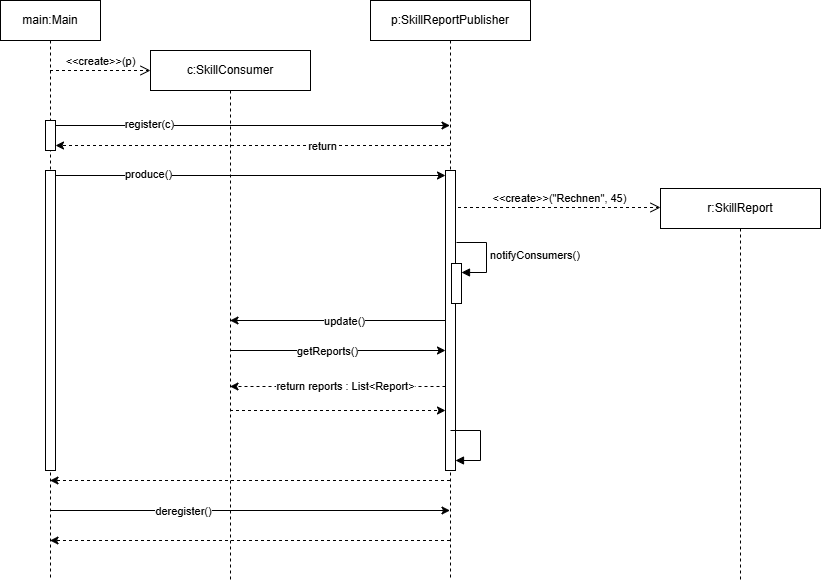

The diagram above was exported from draw.io. Its source (the exported page's mxGraphModel, read from the mxfile embedded in the PNG):
<mxGraphModel dx="1426" dy="751" grid="1" gridSize="10" guides="1" tooltips="1" connect="1" arrows="1" fold="1" page="1" pageScale="1" pageWidth="827" pageHeight="1169" math="0" shadow="0">
  <root>
    <mxCell id="0" />
    <mxCell id="1" parent="0" />
    <mxCell id="MFgzPsDWPWxOsZrCwrh--1" parent="1" style="shape=umlLifeline;perimeter=lifelinePerimeter;whiteSpace=wrap;html=1;container=1;dropTarget=0;collapsible=0;recursiveResize=0;outlineConnect=0;portConstraint=eastwest;newEdgeStyle={&quot;curved&quot;:0,&quot;rounded&quot;:0};" value="main:Main" vertex="1">
      <mxGeometry height="580" width="100" x="70" y="60" as="geometry" />
    </mxCell>
    <mxCell id="MFgzPsDWPWxOsZrCwrh--6" parent="MFgzPsDWPWxOsZrCwrh--1" style="html=1;points=[[0,0,0,0,5],[0,1,0,0,-5],[1,0,0,0,5],[1,1,0,0,-5]];perimeter=orthogonalPerimeter;outlineConnect=0;targetShapes=umlLifeline;portConstraint=eastwest;newEdgeStyle={&quot;curved&quot;:0,&quot;rounded&quot;:0};" value="" vertex="1">
      <mxGeometry height="30" width="10" x="45" y="120" as="geometry" />
    </mxCell>
    <mxCell id="MFgzPsDWPWxOsZrCwrh--13" parent="MFgzPsDWPWxOsZrCwrh--1" style="html=1;points=[[0,0,0,0,5],[0,1,0,0,-5],[1,0,0,0,5],[1,1,0,0,-5]];perimeter=orthogonalPerimeter;outlineConnect=0;targetShapes=umlLifeline;portConstraint=eastwest;newEdgeStyle={&quot;curved&quot;:0,&quot;rounded&quot;:0};" value="" vertex="1">
      <mxGeometry height="300" width="10" x="45" y="170" as="geometry" />
    </mxCell>
    <mxCell id="MFgzPsDWPWxOsZrCwrh--2" parent="1" style="shape=umlLifeline;perimeter=lifelinePerimeter;whiteSpace=wrap;html=1;container=1;dropTarget=0;collapsible=0;recursiveResize=0;outlineConnect=0;portConstraint=eastwest;newEdgeStyle={&quot;curved&quot;:0,&quot;rounded&quot;:0};" value="p:SkillReportPublisher" vertex="1">
      <mxGeometry height="580" width="160" x="440" y="60" as="geometry" />
    </mxCell>
    <mxCell id="MFgzPsDWPWxOsZrCwrh--18" parent="MFgzPsDWPWxOsZrCwrh--2" style="html=1;points=[[0,0,0,0,5],[0,1,0,0,-5],[1,0,0,0,5],[1,1,0,0,-5]];perimeter=orthogonalPerimeter;outlineConnect=0;targetShapes=umlLifeline;portConstraint=eastwest;newEdgeStyle={&quot;curved&quot;:0,&quot;rounded&quot;:0};" value="" vertex="1">
      <mxGeometry height="300" width="10" x="75" y="170" as="geometry" />
    </mxCell>
    <mxCell id="MFgzPsDWPWxOsZrCwrh--28" parent="MFgzPsDWPWxOsZrCwrh--2" style="html=1;points=[[0,0,0,0,5],[0,1,0,0,-5],[1,0,0,0,5],[1,1,0,0,-5]];perimeter=orthogonalPerimeter;outlineConnect=0;targetShapes=umlLifeline;portConstraint=eastwest;newEdgeStyle={&quot;curved&quot;:0,&quot;rounded&quot;:0};" value="" vertex="1">
      <mxGeometry height="40" width="10" x="81" y="263" as="geometry" />
    </mxCell>
    <mxCell id="MFgzPsDWPWxOsZrCwrh--29" edge="1" parent="MFgzPsDWPWxOsZrCwrh--2" style="html=1;align=left;spacingLeft=2;endArrow=block;rounded=0;edgeStyle=orthogonalEdgeStyle;curved=0;rounded=0;" target="MFgzPsDWPWxOsZrCwrh--28" value="notifyConsumers()">
      <mxGeometry relative="1" as="geometry">
        <Array as="points">
          <mxPoint x="116" y="272" />
        </Array>
        <mxPoint x="86" y="242" as="sourcePoint" />
      </mxGeometry>
    </mxCell>
    <mxCell id="MFgzPsDWPWxOsZrCwrh--3" parent="1" style="shape=umlLifeline;perimeter=lifelinePerimeter;whiteSpace=wrap;html=1;container=1;dropTarget=0;collapsible=0;recursiveResize=0;outlineConnect=0;portConstraint=eastwest;newEdgeStyle={&quot;curved&quot;:0,&quot;rounded&quot;:0};" value="c:SkillConsumer" vertex="1">
      <mxGeometry height="530" width="160" x="220" y="110" as="geometry" />
    </mxCell>
    <mxCell id="MFgzPsDWPWxOsZrCwrh--4" parent="1" style="shape=umlLifeline;perimeter=lifelinePerimeter;whiteSpace=wrap;html=1;container=1;dropTarget=0;collapsible=0;recursiveResize=0;outlineConnect=0;portConstraint=eastwest;newEdgeStyle={&quot;curved&quot;:0,&quot;rounded&quot;:0};" value="r:SkillReport" vertex="1">
      <mxGeometry height="392" width="160" x="730" y="248" as="geometry" />
    </mxCell>
    <mxCell id="MFgzPsDWPWxOsZrCwrh--5" edge="1" parent="1" source="MFgzPsDWPWxOsZrCwrh--1" style="endArrow=open;startArrow=none;endFill=0;startFill=0;endSize=8;html=1;verticalAlign=bottom;dashed=1;labelBackgroundColor=none;rounded=0;" value="&amp;lt;&amp;lt;create&amp;gt;&amp;gt;(p)">
      <mxGeometry relative="1" width="160" as="geometry">
        <mxPoint x="129.5" y="130" as="sourcePoint" />
        <mxPoint x="220" y="130" as="targetPoint" />
      </mxGeometry>
    </mxCell>
    <mxCell id="MFgzPsDWPWxOsZrCwrh--8" edge="1" parent="1" source="MFgzPsDWPWxOsZrCwrh--6" style="endArrow=classic;html=1;rounded=0;exitX=1;exitY=0;exitDx=0;exitDy=5;exitPerimeter=0;" target="MFgzPsDWPWxOsZrCwrh--2" value="">
      <mxGeometry height="50" relative="1" width="50" as="geometry">
        <mxPoint x="200" y="240" as="sourcePoint" />
        <mxPoint x="250" y="190" as="targetPoint" />
      </mxGeometry>
    </mxCell>
    <mxCell id="MFgzPsDWPWxOsZrCwrh--9" connectable="0" parent="MFgzPsDWPWxOsZrCwrh--8" style="edgeLabel;html=1;align=center;verticalAlign=middle;resizable=0;points=[];" value="register(c)" vertex="1">
      <mxGeometry relative="1" x="-0.5285" y="2" as="geometry">
        <mxPoint as="offset" />
      </mxGeometry>
    </mxCell>
    <mxCell id="MFgzPsDWPWxOsZrCwrh--11" edge="1" parent="1" source="MFgzPsDWPWxOsZrCwrh--2" style="endArrow=classic;html=1;rounded=0;entryX=1;entryY=1;entryDx=0;entryDy=-5;entryPerimeter=0;dashed=1;" target="MFgzPsDWPWxOsZrCwrh--6" value="">
      <mxGeometry height="50" relative="1" width="50" as="geometry">
        <mxPoint x="170" y="310" as="sourcePoint" />
        <mxPoint x="220" y="260" as="targetPoint" />
      </mxGeometry>
    </mxCell>
    <mxCell id="MFgzPsDWPWxOsZrCwrh--12" connectable="0" parent="MFgzPsDWPWxOsZrCwrh--11" style="edgeLabel;html=1;align=center;verticalAlign=middle;resizable=0;points=[];" value="return" vertex="1">
      <mxGeometry relative="1" x="-0.3485" as="geometry">
        <mxPoint x="1" as="offset" />
      </mxGeometry>
    </mxCell>
    <mxCell id="MFgzPsDWPWxOsZrCwrh--21" edge="1" parent="1" source="MFgzPsDWPWxOsZrCwrh--13" style="endArrow=classic;html=1;rounded=0;exitX=1;exitY=0;exitDx=0;exitDy=5;exitPerimeter=0;entryX=0;entryY=0;entryDx=0;entryDy=5;entryPerimeter=0;" target="MFgzPsDWPWxOsZrCwrh--18" value="">
      <mxGeometry height="50" relative="1" width="50" as="geometry">
        <mxPoint x="400" y="180" as="sourcePoint" />
        <mxPoint x="390" y="330" as="targetPoint" />
      </mxGeometry>
    </mxCell>
    <mxCell id="MFgzPsDWPWxOsZrCwrh--22" connectable="0" parent="MFgzPsDWPWxOsZrCwrh--21" style="edgeLabel;html=1;align=center;verticalAlign=middle;resizable=0;points=[];" value="produce()" vertex="1">
      <mxGeometry relative="1" x="-0.5285" y="2" as="geometry">
        <mxPoint as="offset" />
      </mxGeometry>
    </mxCell>
    <mxCell id="MFgzPsDWPWxOsZrCwrh--25" edge="1" parent="1" style="endArrow=open;startArrow=none;endFill=0;startFill=0;endSize=8;html=1;verticalAlign=bottom;dashed=1;labelBackgroundColor=none;rounded=0;" value="&amp;lt;&amp;lt;create&amp;gt;&amp;gt;(&quot;Rechnen&quot;, 45)">
      <mxGeometry relative="1" width="160" as="geometry">
        <mxPoint x="527.5" y="267" as="sourcePoint" />
        <mxPoint x="730" y="267" as="targetPoint" />
      </mxGeometry>
    </mxCell>
    <mxCell id="MFgzPsDWPWxOsZrCwrh--31" edge="1" parent="1" source="MFgzPsDWPWxOsZrCwrh--18" style="endArrow=classic;html=1;rounded=0;" target="MFgzPsDWPWxOsZrCwrh--3" value="">
      <mxGeometry height="50" relative="1" width="50" as="geometry">
        <mxPoint x="50" y="400" as="sourcePoint" />
        <mxPoint x="305" y="385" as="targetPoint" />
      </mxGeometry>
    </mxCell>
    <mxCell id="MFgzPsDWPWxOsZrCwrh--32" connectable="0" parent="MFgzPsDWPWxOsZrCwrh--31" style="edgeLabel;html=1;align=center;verticalAlign=middle;resizable=0;points=[];" value="update()" vertex="1">
      <mxGeometry relative="1" x="-0.0571" as="geometry">
        <mxPoint as="offset" />
      </mxGeometry>
    </mxCell>
    <mxCell id="MFgzPsDWPWxOsZrCwrh--33" edge="1" parent="1" style="endArrow=classic;html=1;rounded=0;" value="">
      <mxGeometry height="50" relative="1" width="50" as="geometry">
        <mxPoint x="299.5" y="410" as="sourcePoint" />
        <mxPoint x="515" y="410" as="targetPoint" />
      </mxGeometry>
    </mxCell>
    <mxCell id="MFgzPsDWPWxOsZrCwrh--34" connectable="0" parent="MFgzPsDWPWxOsZrCwrh--33" style="edgeLabel;html=1;align=center;verticalAlign=middle;resizable=0;points=[];" value="getReports()" vertex="1">
      <mxGeometry relative="1" x="-0.3485" as="geometry">
        <mxPoint x="27" as="offset" />
      </mxGeometry>
    </mxCell>
    <mxCell id="MFgzPsDWPWxOsZrCwrh--38" edge="1" parent="1" style="endArrow=classic;html=1;rounded=0;dashed=1;" target="MFgzPsDWPWxOsZrCwrh--3" value="">
      <mxGeometry height="50" relative="1" width="50" as="geometry">
        <mxPoint x="515" y="446" as="sourcePoint" />
        <mxPoint x="305" y="446" as="targetPoint" />
      </mxGeometry>
    </mxCell>
    <mxCell id="MFgzPsDWPWxOsZrCwrh--39" connectable="0" parent="MFgzPsDWPWxOsZrCwrh--38" style="edgeLabel;html=1;align=center;verticalAlign=middle;resizable=0;points=[];" value="return reports : List&amp;lt;Report&amp;gt;" vertex="1">
      <mxGeometry relative="1" x="-0.3485" as="geometry">
        <mxPoint x="-31" y="-1" as="offset" />
      </mxGeometry>
    </mxCell>
    <mxCell id="CCmLdrLOVKxqlL-CC8FL-2" edge="1" parent="1" style="endArrow=classic;html=1;rounded=0;dashed=1;" value="">
      <mxGeometry height="50" relative="1" width="50" as="geometry">
        <mxPoint x="299.5" y="470" as="sourcePoint" />
        <mxPoint x="515" y="470" as="targetPoint" />
      </mxGeometry>
    </mxCell>
    <mxCell id="CCmLdrLOVKxqlL-CC8FL-3" edge="1" parent="1" style="html=1;align=left;spacingLeft=2;endArrow=block;rounded=0;edgeStyle=orthogonalEdgeStyle;curved=0;rounded=0;" value="">
      <mxGeometry relative="1" as="geometry">
        <Array as="points">
          <mxPoint x="550" y="520" />
        </Array>
        <mxPoint x="520" y="490" as="sourcePoint" />
        <mxPoint x="525" y="520" as="targetPoint" />
      </mxGeometry>
    </mxCell>
    <mxCell id="CCmLdrLOVKxqlL-CC8FL-4" edge="1" parent="1" style="endArrow=classic;html=1;rounded=0;dashed=1;" value="">
      <mxGeometry height="50" relative="1" width="50" as="geometry">
        <mxPoint x="519.5" y="540" as="sourcePoint" />
        <mxPoint x="119.5" y="540" as="targetPoint" />
      </mxGeometry>
    </mxCell>
    <mxCell id="CCmLdrLOVKxqlL-CC8FL-5" edge="1" parent="1" style="endArrow=classic;html=1;rounded=0;" value="">
      <mxGeometry height="50" relative="1" width="50" as="geometry">
        <mxPoint x="119.5" y="570" as="sourcePoint" />
        <mxPoint x="519.5" y="570" as="targetPoint" />
      </mxGeometry>
    </mxCell>
    <mxCell id="CCmLdrLOVKxqlL-CC8FL-6" connectable="0" parent="CCmLdrLOVKxqlL-CC8FL-5" style="edgeLabel;html=1;align=center;verticalAlign=middle;resizable=0;points=[];" value="deregister()" vertex="1">
      <mxGeometry relative="1" x="-0.3375" as="geometry">
        <mxPoint as="offset" />
      </mxGeometry>
    </mxCell>
    <mxCell id="CCmLdrLOVKxqlL-CC8FL-7" edge="1" parent="1" style="endArrow=classic;html=1;rounded=0;dashed=1;" value="">
      <mxGeometry height="50" relative="1" width="50" as="geometry">
        <mxPoint x="519.5" y="600" as="sourcePoint" />
        <mxPoint x="119.5" y="600" as="targetPoint" />
      </mxGeometry>
    </mxCell>
  </root>
</mxGraphModel>